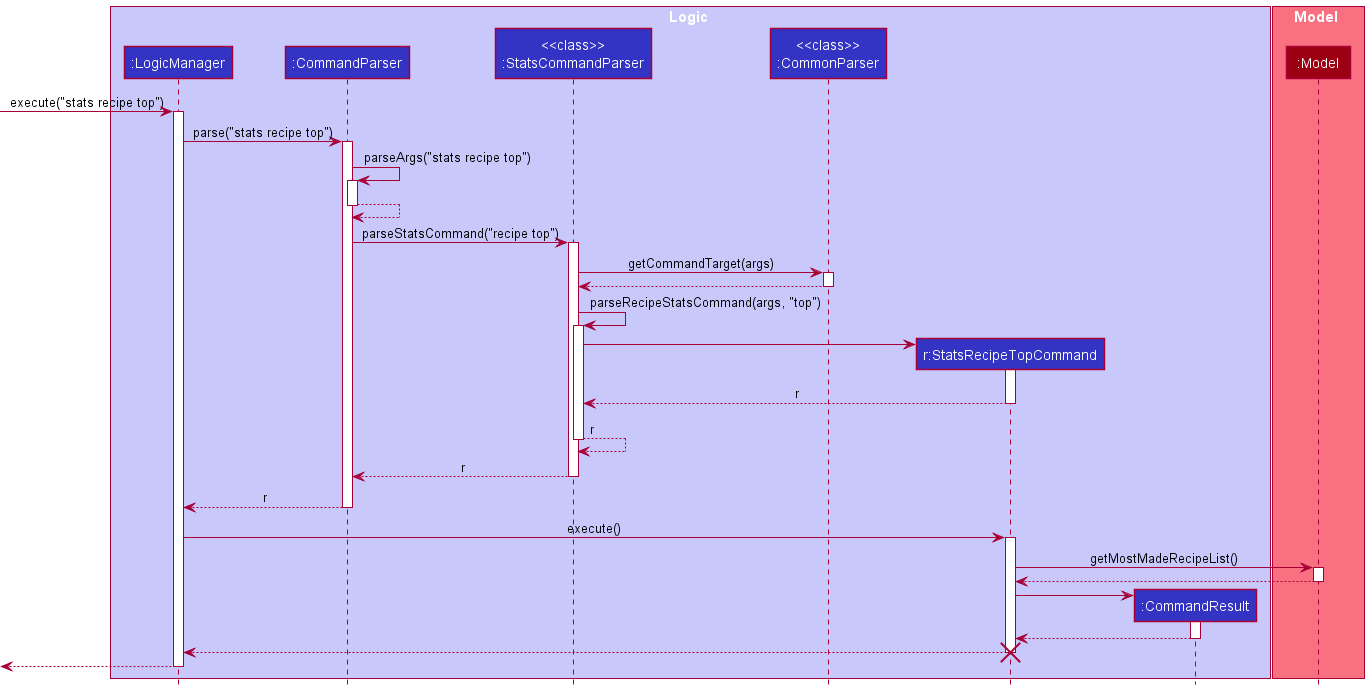

The diagram above was rendered by PlantUML. Its source (embedded in the PNG):
@startuml
!include style.puml

box Logic LOGIC_COLOR_T1
participant ":LogicManager" as LogicManager LOGIC_COLOR
participant ":CommandParser" as CommandParser LOGIC_COLOR
participant "<<class>>\n:StatsCommandParser" as StatsCommandParser LOGIC_COLOR
participant "<<class>>\n:CommonParser" as CommonParser LOGIC_COLOR
participant "r:StatsRecipeTopCommand" as StatsRecipeTopCommand LOGIC_COLOR
participant ":CommandResult" as CommandResult LOGIC_COLOR
end box

box Model MODEL_COLOR_T1
participant ":Model" as Model MODEL_COLOR
end box

[-> LogicManager : execute("stats recipe top")
activate LogicManager

LogicManager -> CommandParser : parse("stats recipe top")
activate CommandParser

CommandParser -> CommandParser : parseArgs("stats recipe top")
activate CommandParser
CommandParser --> CommandParser
deactivate CommandParser

CommandParser -> StatsCommandParser : parseStatsCommand("recipe top")
activate StatsCommandParser

StatsCommandParser -> CommonParser : getCommandTarget(args)
activate CommonParser
CommonParser --> StatsCommandParser
deactivate CommonParser

StatsCommandParser -> StatsCommandParser : parseRecipeStatsCommand(args, "top")
activate StatsCommandParser

create StatsRecipeTopCommand
StatsCommandParser -> StatsRecipeTopCommand
activate StatsRecipeTopCommand

StatsRecipeTopCommand --> StatsCommandParser : r
deactivate StatsRecipeTopCommand

StatsCommandParser --> StatsCommandParser : r
deactivate StatsCommandParser

StatsCommandParser --> CommandParser : r
deactivate StatsCommandParser

CommandParser --> LogicManager : r
deactivate CommandParser

LogicManager -> StatsRecipeTopCommand : execute()
activate StatsRecipeTopCommand

StatsRecipeTopCommand -> Model : getMostMadeRecipeList()
activate Model

Model --> StatsRecipeTopCommand
deactivate Model

create CommandResult
StatsRecipeTopCommand -> CommandResult
activate CommandResult

CommandResult --> StatsRecipeTopCommand
deactivate CommandResult

StatsRecipeTopCommand --> LogicManager
deactivate StatsRecipeTopCommand
destroy StatsRecipeTopCommand

[<--LogicManager
deactivate LogicManager
@enduml